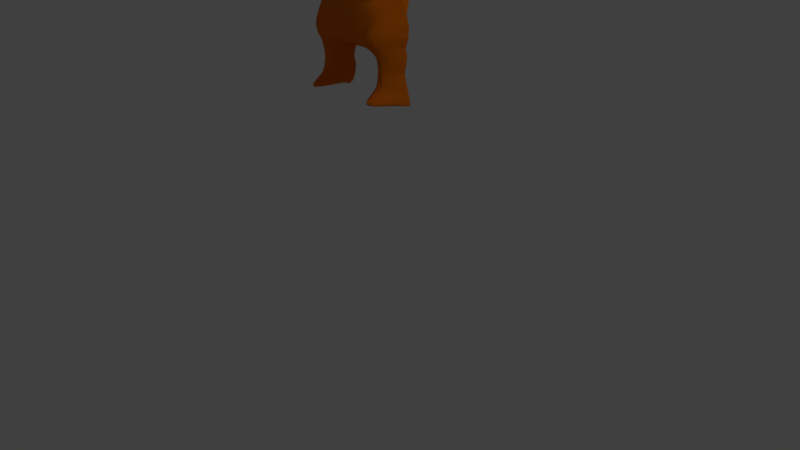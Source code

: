 # Source: Katros_Alex_Charmander.blend  (saved by Blender 2.79.0; exported with 4.5.12 LTS)
import bpy
from mathutils import Matrix  # noqa: F401  (used for matrix-valued properties, if any)

bpy.ops.wm.read_factory_settings(use_empty=True)
scene = bpy.context.scene
scene.name = 'Scene'

# ---- collections
col_collection_1 = bpy.data.collections.new('Collection 1'); scene.collection.children.link(col_collection_1)

# ---- materials (node trees are filled in below, after node groups)
mat_material = bpy.data.materials.new('Material')
mat_material.alpha_threshold = 0.0
mat_material.roughness = 0.5

# ---- material node trees
mat_material.use_nodes = True; mat_material.node_tree.nodes.clear()
_N = mat_material.node_tree.nodes; _L = mat_material.node_tree.links
n0 = _N.new('ShaderNodeOutputMaterial'); n0.name = 'Material Output'; n0.location = (300, 300)
n1 = _N.new('ShaderNodeBsdfDiffuse'); n1.name = 'Diffuse BSDF'; n1.location = (10, 300)
n1.inputs[0].default_value = (0.8, 0.1739, 0.004653, 1.0)
_L.new(n1.outputs[0], n0.inputs[0])
n0.is_active_output = True

# ---- world
world_world = bpy.data.worlds.new('World'); scene.world = world_world
world_world.color = (0.05088, 0.05088, 0.05088)
world_world.use_sun_shadow = False
world_world.sun_shadow_jitter_overblur = 0.0
world_world.cycles.sampling_method = 'MANUAL'

# ---- cameras
cam_camera = bpy.data.cameras.new('Camera')
cam_camera.clip_end = 100.0
cam_camera.lens = 35.0
cam_camera.sensor_width = 32.0
cam_camera.sensor_height = 18.0
cam_camera.ortho_scale = 7.314
cam_camera.dof.focus_distance = 0.0

# ---- lights
light_lamp = bpy.data.lights.new('Lamp', 'POINT')
light_lamp.transmission_factor = 0.0
light_lamp.cutoff_distance = 30.0
light_lamp.energy = 100.0
light_lamp.shadow_buffer_clip_start = 1.001
light_lamp.shadow_soft_size = 0.1
light_lamp.shadow_maximum_resolution = 0.006
light_lamp.use_absolute_resolution = True

# ---- meshes
me_plane = bpy.data.meshes.new('Plane')
me_plane.from_pydata([(1.375, -5.28, 23.21), (2.764, 3.336, 22.84), (0.0, -5.298, 23.67), (0.0, 3.336, 23.39), (3.042, -5.204, 22.28), (4.986, 3.997, 18.95), (6.594, -2.882, 16.72), (3.875, -5.512, 22.0), (5.542, 4.858, 15.89), (5.264, -4.884, 19.8), (6.931, 5.52, 13.12), (6.5, -5.605, 16.91), (6.931, 0.8902, 15.62), (7.209, -5.32, 15.62), (7.486, -0.4326, 15.89), (8.042, -4.155, 14.23), (8.042, -1.755, 15.89), (8.875, -4.817, 13.95), (8.875, -2.417, 13.12), (9.431, -5.478, 13.12), (10.09, -2.13, 10.52), (8.598, -6.801, 13.12), (9.818, -7.462, 11.45), (8.042, -8.671, 13.12), (9.687, -9.171, 11.24), (10.45, -8.569, 6.267), (6.653, -10.66, 13.12), (4.438, -12.64, 17.86), (9.709, -16.1, 5.993), (2.486, 7.965, 22.56), (0.0, 7.965, 23.12), (4.431, 7.304, 18.67), (5.82, 8.165, 15.89), (7.209, -9.23, -5.218), (1.931, 17.89, 15.62), (0.0, 18.55, 16.73), (4.153, -11.37, -6.689), (2.486, 25.82, 14.78), (0.0, 26.48, 16.17), (3.875, 17.22, 13.95), (4.431, 25.16, 13.39), (6.653, 16.56, 13.39), (6.098, 24.5, 12.56), (4.431, 7.304, 15.06), (7.764, 9.288, 13.12), (5.264, 29.79, 12.84), (6.931, 29.13, 11.45), (6.098, 34.42, 12.0), (7.764, 33.76, 10.89), (7.764, 29.13, 11.17), (8.598, 33.76, 10.34), (9.153, 30.45, 9.504), (8.598, 34.42, 7.282), (10.54, 27.81, 7.837), (9.986, 32.44, 5.615), (11.1, 25.82, 7.282), (10.54, 30.45, 4.782), (11.1, 24.5, 7.282), (11.38, 24.5, 3.115), (11.38, 21.85, 7.004), (11.65, 21.19, 2.837), (11.65, 19.87, 6.448), (11.65, 19.87, 2.56), (11.65, 16.56, 5.893), (11.65, 16.56, 2.282), (11.65, 12.59, 5.615), (11.65, 12.59, 2.282), (11.65, 9.288, 6.448), (11.38, 8.627, 2.837), (11.1, 7.304, 8.115), (11.38, 2.013, 3.671), (9.709, 3.336, 8.948), (11.1, -0.6326, 7.56), (9.431, 7.965, 10.34), (9.144, 1.151, 10.34), (8.042, 9.288, 12.28), (6.931, 5.981, 13.12), (0.0, -12.89, -7.638), (6.653, -9.492, 13.12), (10.88, -6.801, 6.474), (10.26, -4.401, 5.337), (3.875, -11.27, 15.89), (3.765, -10.98, 18.06), (2.486, -10.6, 18.67), (2.486, -10.66, 20.06), (2.764, -13.96, 15.62), (1.098, -10.31, 21.17), (1.098, -11.64, 21.17), (1.098, -13.96, 21.17), (0.0, -10.31, 21.45), (0.0, -11.64, 21.73), (0.0, -13.96, 20.34), (6.931, -16.11, 8.163), (9.153, -13.86, 4.782), (8.598, -16.51, 3.671), (4.153, 35.08, 13.67), (0.0, 35.74, 14.78), (4.431, 7.304, 18.67), (10.82, -1.294, 1.171), (4.153, 44.56, 11.15), (6.098, 38.54, 11.08), (0.0, 42.05, 13.5), (4.153, 40.52, 12.55), (0.0, 46.46, 11.97), (6.098, 42.0, 9.841), (6.098, 46.05, 4.481), (0.0, 52.78, 4.664), (4.153, 50.06, 4.644), (4.153, 50.03, 7.175), (0.0, 52.71, 7.393), (6.098, 46.16, 6.722), (6.098, 44.21, 8.64), (0.0, 49.48, 10.41), (4.153, 47.27, 9.738), (6.098, 46.18, 1.669), (0.0, 52.65, 0.8735), (4.153, 50.07, 1.247), (6.098, 44.73, -0.6367), (0.0, 50.17, -2.314), (4.153, 48.05, -1.593), (6.098, 42.31, -3.048), (0.0, 46.06, -5.405), (4.153, 44.65, -4.423), (6.098, 37.86, -4.815), (0.0, 40.02, -7.498), (4.153, 39.27, -6.397), (6.098, 32.51, -6.139), (0.0, 33.53, -8.939), (4.153, 33.25, -7.8), (6.098, 28.51, -6.674), (0.0, 28.35, -9.506), (4.153, 28.54, -8.364), (6.098, 23.22, -7.23), (0.0, 23.06, -10.06), (4.153, 23.25, -8.919), (6.098, 16.56, -7.811), (0.0, 15.24, -10.59), (4.153, 15.9, -9.477), (7.486, 9.288, -7.996), (0.0, 6.778, -10.52), (4.153, 7.889, -9.475), (7.486, 2.674, -7.44), (0.0, -0.08612, -9.917), (4.153, 1.237, -8.916), (7.209, -3.939, -6.329), (0.0, -7.361, -8.806), (4.153, -6.038, -7.805), (7.209, -9.23, -5.218), (0.0, -12.89, -7.638), (4.153, -11.37, -6.689), (11.65, 16.56, 2.282), (11.65, 12.59, 2.282), (11.38, 8.627, 2.837), (11.1, 13.92, -0.7738), (11.1, 9.288, -0.2182), (10.82, 5.32, 0.3373), (10.82, -1.294, 1.171), (10.26, 11.93, -3.274), (10.26, 6.643, -2.718), (9.986, 2.674, -2.163), (9.986, -3.939, -1.329), (7.486, 9.949, -6.329), (7.486, 2.674, -5.774), (7.209, -1.294, -5.218), (7.209, -7.908, -4.385), (11.65, 17.22, -0.496), (11.65, 21.19, -0.2182), (11.65, 13.92, -0.7738), (11.38, 24.5, 3.115), (11.65, 21.19, 2.837), (11.65, 19.87, 2.56), (11.65, 16.56, 2.282), (11.65, 17.22, -0.496), (11.38, 24.5, -0.7738), (11.65, 21.19, -0.2182), (11.65, 17.22, -0.496), (7.764, 32.51, -4.194), (10.46, 15.64, -2.968), (9.709, 19.21, -2.718), (7.486, 13.26, -6.052), (8.042, 19.21, -5.496), (7.486, 13.26, -6.052), (7.764, 37.86, -2.87), (7.764, 23.22, -5.285), (6.098, 42.0, 9.841), (6.098, 38.54, 11.08), (8.598, 37.73, 2.837), (7.764, 28.51, -4.73), (9.986, 32.44, -0.496), (10.54, 30.45, -0.496), (8.598, 37.73, -0.496), (10.54, 30.45, 2.837), (9.986, 32.44, 2.837), (8.598, 37.73, 2.837), (8.042, 40.52, 6.687), (6.931, 42.63, 1.712), (9.986, -3.939, -1.329), (7.209, -7.908, -4.385), (7.209, -13.86, -4.385), (0.0, -22.81, -7.36), (10.82, -11.88, 2.282), (9.986, -12.54, -0.7738), (7.209, -13.86, -3.274), (7.209, -20.47, -5.218), (4.153, -22.61, -6.689), (10.61, -18.49, 1.448), (9.983, -19.15, -1.607), (0.0, -88.04, 14.48), (0.0, -75.35, 14.14), (5.274, -88.04, 12.82), (5.274, -75.35, 13.3), (10.83, -88.04, 10.04), (10.83, -75.35, 8.652), (14.08, -94.61, 5.874), (14.74, -75.34, 0.8739), (17.51, -84.3, 0.8739), (0.0, -99.95, 14.21), (4.162, -99.95, 12.54), (9.718, -99.95, 8.652), (0.0, -111.2, 12.82), (2.774, -111.2, 10.87), (8.607, -111.9, 11.43), (0.0, -119.8, 8.652), (1.385, -119.8, 8.652), (6.94, -119.8, 8.652), (7.209, -20.47, -5.218), (0.0, -128.3, 0.4742), (3.553, -127.2, 0.2235), (11.91, -100.7, 8.652), (7.366, -127.5, -2.69), (13.77, -101.1, 8.652), (19.2, -97.64, 0.3183), (19.91, -104.4, 0.3183), (14.07, -112.0, 11.43), (19.63, -112.3, 0.3183), (12.96, -119.9, 11.43), (18.52, -120.2, 0.3183), (12.64, -125.7, 11.48), (18.65, -126.9, -0.191), (7.775, -132.5, -2.035), (12.44, -131.7, 10.38), (18.45, -132.9, 0.04986), (7.209, -20.47, -5.218), (11.83, -77.7, -4.167), (6.833, -81.67, -13.06), (3.778, -83.81, -14.53), (10.64, -79.69, -6.389), (6.833, -81.67, -11.94), (9.611, -80.35, -9.444), (0.0, -84.01, -14.92), (11.83, -84.32, -4.167), (6.833, -88.29, -13.06), (3.778, -90.42, -14.53), (10.44, -86.3, -6.389), (6.833, -88.29, -11.94), (10.44, -86.3, -6.389), (9.611, -86.96, -9.444), (6.833, -88.29, -11.94), (0.0, -90.62, -14.92), (12.67, -90.93, -3.611), (6.833, -94.9, -12.5), (3.778, -97.03, -13.97), (10.44, -92.92, -5.833), (6.833, -94.9, -11.39), (10.44, -92.92, -5.833), (9.611, -93.58, -8.889), (6.833, -94.9, -11.39), (0.0, -97.24, -14.36), (12.11, -98.21, -3.056), (6.833, -102.2, -11.94), (3.778, -104.3, -13.41), (10.44, -100.2, -5.278), (6.833, -102.2, -10.83), (10.44, -100.2, -5.278), (9.611, -100.9, -8.333), (6.833, -102.2, -10.83), (0.0, -104.5, -13.81), (6.833, -108.8, -11.11), (3.778, -110.9, -12.58), (10.44, -106.8, -4.444), (6.833, -108.8, -10.0), (10.44, -106.8, -4.444), (9.611, -107.5, -7.5), (6.833, -108.8, -10.0), (0.0, -111.1, -12.97), (10.23, -133.3, -1.756), (6.833, -115.4, -10.0), (3.778, -117.5, -11.47), (10.44, -113.4, -3.333), (6.833, -115.4, -8.889), (10.44, -113.4, -3.333), (9.611, -114.1, -6.389), (6.833, -115.4, -8.889), (0.0, -117.7, -11.86), (6.833, -120.7, -8.889), (3.778, -122.8, -10.36), (10.44, -118.7, -2.222), (6.833, -120.7, -7.778), (10.44, -118.7, -2.222), (9.611, -119.4, -5.278), (6.833, -120.7, -7.778), (0.0, -123.0, -10.75), (13.9, -77.7, -1.944), (13.78, -84.32, -1.944), (13.78, -90.93, -1.389), (10.44, -122.0, -1.944), (10.44, -122.0, -1.944), (9.611, -122.7, -5.0), (11.03, -129.4, -1.739), (6.833, -125.9, -6.443), (3.778, -129.5, -7.268), (6.833, -124.6, -5.481), (6.833, -124.6, -5.481), (0.0, -130.1, -7.566), (6.833, -126.6, -2.989), (3.778, -130.6, -2.649), (6.833, -124.1, -2.609), (9.611, -118.1, -2.276), (6.833, -124.1, -2.609), (0.0, -131.6, -2.703), (6.833, -125.3, -0.211), (6.833, -122.8, 0.1691), (9.611, -116.7, 0.5021), (6.833, -122.8, 0.1691), (8.146, -139.1, -1.727), (12.42, -138.4, 9.656), (17.93, -139.5, 0.1841), (10.39, -139.9, -1.471), (7.738, -145.7, -2.066), (12.44, -144.9, 10.46), (18.5, -146.1, 0.03643), (10.21, -146.6, -1.784), (7.873, -152.3, -1.818), (12.47, -151.4, 11.34), (19.13, -152.7, -0.126), (10.3, -153.3, -1.509), (8.211, -158.9, -1.096), (12.49, -157.9, 18.93), (19.82, -159.4, -0.3046), (10.08, -160.0, -1.888), (9.205, -159.6, -1.813), (12.49, -162.4, 18.93), (19.82, -163.8, -0.3046), (10.58, -162.9, -1.461), (0.0, -62.86, 13.61), (5.373, -62.86, 11.95), (10.26, -62.86, 7.865), (13.5, -62.85, 1.021), (11.15, -64.93, -3.415), (7.121, -87.05, -9.233), (4.057, -70.31, -12.53), (10.09, -66.68, -5.37), (6.746, -68.43, -10.26), (9.19, -67.26, -8.059), (0.0, -70.48, -12.88), (12.96, -64.93, -1.459), (0.0, -53.81, 12.34), (5.349, -53.81, 10.95), (9.978, -53.81, 7.71), (12.96, -53.8, 1.229), (10.81, -55.77, -2.971), (6.648, -59.08, -10.38), (4.102, -60.86, -11.6), (9.819, -57.42, -4.823), (6.648, -59.08, -9.452), (8.963, -57.97, -7.369), (0.0, -61.03, -11.93), (12.53, -55.77, -1.119), (0.0, -43.15, 10.81), (5.601, -43.15, 9.781), (9.389, -43.15, 6.112), (11.52, -43.15, 0.8096), (10.07, -44.76, -2.627), (6.665, -47.46, -8.687), (4.582, -48.92, -9.689), (9.259, -46.11, -4.142), (6.665, -47.46, -7.929), (8.558, -46.56, -6.225), (0.0, -49.06, -9.957), (11.48, -44.76, -1.112), (0.0, -30.33, 9.198), (5.698, -30.33, 8.035), (8.728, -30.33, 4.895), (10.1, -30.33, 0.6532), (9.276, -31.62, -2.096), (6.549, -33.78, -6.944), (4.882, -34.94, -7.746), (8.624, -32.7, -3.308), (6.549, -33.78, -6.338), (8.064, -33.06, -4.974), (0.0, -35.05, -7.96), (10.4, -31.62, -0.8839), (0.0, -18.11, 6.567), (5.772, -18.11, 5.801), (0.0, -18.11, 6.567), (8.329, -18.11, 4.011), (9.814, -18.11, 0.4323), (8.791, -19.19, -1.887), (6.49, -21.02, -5.977), (5.084, -22.0, -6.654), (8.241, -20.11, -2.91), (6.49, -21.02, -5.466), (7.768, -20.41, -4.316), (0.0, -22.1, -6.835), (9.74, -19.19, -0.8645), (0.0, -18.11, 6.567), (5.772, -18.11, 5.801), (9.709, -19.0, 3.503), (2.764, -13.96, 15.62), (1.098, -13.96, 21.17), (0.0, -13.96, 20.34), (6.931, -16.11, 8.163), (8.598, -16.51, 3.671), (0.0, -22.81, -7.36), (7.209, -20.47, -5.218), (4.153, -22.61, -6.689), (10.61, -18.49, 1.448), (9.983, -19.15, -1.607), (7.209, -20.47, -5.218), (7.209, -20.47, -5.218), (8.329, -18.11, 4.011), (9.814, -18.11, 0.4323), (8.791, -19.19, -1.887), (6.49, -21.02, -5.977), (5.084, -22.0, -6.654), (8.241, -20.11, -2.91), (6.49, -21.02, -5.466), (7.768, -20.41, -4.316), (0.0, -22.1, -6.835), (9.74, -19.19, -0.8645), (0.0, -18.11, 6.567), (5.772, -18.11, 5.801), (7.198, -20.9, 1.437), (7.069, -22.2, 2.171), (6.956, -23.93, 2.814), (6.863, -26.05, 3.341), (6.793, -28.47, 3.734), (6.751, -31.09, 3.975), (6.736, -33.81, 4.057), (6.751, -36.54, 3.975), (6.793, -39.16, 3.734), (6.863, -41.57, 3.341), (6.956, -43.69, 2.814), (7.069, -45.43, 2.171), (7.198, -46.72, 1.437), (7.339, -47.52, 0.6406), (7.485, -47.78, -0.1873), (7.631, -47.52, -1.015), (7.771, -46.72, -1.811), (7.901, -45.43, -2.545), (8.014, -43.69, -3.188), (8.107, -41.57, -3.716), (8.176, -39.16, -4.108), (8.219, -36.54, -4.35), (8.233, -33.81, -4.431), (8.219, -31.09, -4.35), (8.176, -28.47, -4.108), (8.107, -26.05, -3.716), (8.014, -23.93, -3.188), (7.901, -22.2, -2.545), (7.771, -20.9, -1.811), (7.631, -20.11, -1.015), (7.485, -19.84, -0.1873), (10.8, -49.44, 0.1294), (11.26, -46.85, -2.464), (7.339, -20.11, 0.6406), (11.63, -34.07, -4.539), (11.49, -25.53, -3.752), (11.12, -19.87, -1.657), (10.8, -18.7, 0.1294), (11.61, -31.07, -4.449), (10.96, -18.99, -0.7813), (11.26, -21.29, -2.464), (11.39, -23.2, -3.172), (11.56, -28.19, -4.184), (10.49, -48.27, 1.916), (10.64, -49.14, 1.04), (10.96, -49.14, -0.7813), (11.12, -48.27, -1.657), (11.61, -37.07, -4.449), (11.56, -39.95, -4.184), (11.39, -44.93, -3.172), (10.35, -46.85, 2.723), (10.22, -44.93, 3.431), (10.12, -42.61, 4.011), (10.04, -39.95, 4.443), (9.997, -37.07, 4.708), (9.981, -34.07, 4.798), (9.997, -31.07, 4.708), (10.04, -28.19, 4.443), (10.12, -25.53, 4.011), (10.22, -23.2, 3.431), (10.35, -21.29, 2.723), (10.49, -19.87, 1.916), (10.64, -18.99, 1.04), (12.74, -47.16, 2.542), (12.62, -45.32, 3.222), (12.88, -48.52, 1.768), (13.18, -49.64, 0.05247), (13.33, -49.36, -0.8219), (13.62, -47.16, -2.437), (18.09, -24.83, -2.309), (13.74, -45.32, -3.117), (13.97, -34.89, -4.429), (23.37, -25.31, -2.298), (18.38, -32.92, -3.951), (13.74, -24.46, -3.117), (13.83, -26.69, -3.674), (18.34, -30.54, -3.731), (17.84, -22.94, -0.9173), (13.95, -37.77, -4.343), (13.91, -40.54, -4.088), (13.48, -21.26, -1.663), (17.71, -22.69, -0.164), (28.55, -26.75, -2.259), (13.18, -20.14, 0.05247), (13.33, -20.42, -0.8219), (13.91, -29.24, -4.088), (13.95, -32.01, -4.343), (23.63, -32.57, -3.771), (13.62, -22.62, -2.437), (17.97, -23.66, -1.642), (18.34, -40.27, -3.731), (18.38, -37.88, -3.951), (23.6, -30.43, -3.574), (13.02, -49.36, 0.9268), (23.15, -23.61, -1.05), (13.48, -48.52, -1.663), (18.28, -28.34, -3.374), (18.19, -26.41, -2.894), (23.04, -23.39, -0.374), (12.52, -43.09, 3.779), (18.39, -35.4, -4.025), (12.45, -40.54, 4.193), (18.19, -44.39, -2.894), (12.4, -37.77, 4.448), (28.77, -32.82, -3.491), (12.39, -34.89, 4.534), (23.27, -24.26, -1.699), (12.4, -32.01, 4.448), (18.09, -45.97, -2.309), (12.45, -29.24, 4.193), (17.84, -47.87, -0.9173), (12.52, -26.69, 3.779), (23.6, -39.15, -3.574), (12.62, -24.46, 3.221), (23.63, -37.02, -3.771), (12.74, -22.62, 2.542), (17.71, -48.11, -0.164), (12.88, -21.26, 1.768), (17.45, -47.15, 1.314), (13.02, -20.42, 0.9268), (17.23, -44.39, 2.566), (17.33, -45.97, 1.981), (15.53, -46.46, 2.159), (15.42, -44.81, 2.767), (15.65, -47.68, 1.465), (15.92, -48.68, -0.0712), (20.04, -43.27, 2.268), (16.06, -48.43, -0.8544), (16.32, -46.46, -2.301), (20.13, -44.75, 1.72), (20.24, -45.85, 1.094), (16.43, -44.81, -2.91), (16.63, -35.47, -4.086), (25.17, -42.23, 1.792), (25.26, -43.55, 1.305), (16.43, -26.12, -2.91), (16.51, -28.13, -3.409), (20.49, -46.76, -0.2902), (20.61, -46.53, -0.9961), (16.62, -38.05, -4.008), (16.58, -40.53, -3.78), (16.2, -23.26, -1.607), (25.35, -44.53, 0.7494), (15.92, -22.25, -0.0712), (16.06, -22.51, -0.8544), (16.58, -30.41, -3.78), (16.62, -32.89, -4.008), (20.84, -44.75, -2.3), (16.32, -24.48, -2.301), (20.94, -43.27, -2.849), (21.08, -39.41, -3.633), (20.49, -22.94, -0.2902), (15.79, -48.43, 0.712), (21.02, -28.23, -3.299), (16.2, -47.68, -1.607), (25.57, -45.33, -0.4809), (25.68, -45.13, -1.108), (20.61, -23.05, -0.9961), (15.34, -42.81, 3.267), (20.73, -23.84, -1.675), (15.27, -40.53, 3.638), (15.23, -38.05, 3.866), (20.84, -24.94, -2.3), (15.22, -35.47, 3.943), (25.89, -43.55, -2.267), (15.23, -32.89, 3.866), (25.97, -42.23, -2.754), (15.27, -30.41, 3.638), (20.94, -26.43, -2.849), (15.34, -28.13, 3.267), (21.11, -37.17, -3.839), (15.42, -26.12, 2.767), (21.12, -34.85, -3.909), (15.53, -24.48, 2.159), (21.11, -32.52, -3.839), (15.65, -23.26, 1.465), (15.79, -22.51, 0.712), (26.1, -38.8, -3.451), (21.08, -30.29, -3.633), (28.74, -31.03, -3.326), (17.58, -47.87, 0.5893), (28.37, -25.33, -1.214), (17.97, -47.15, -1.642), (23.54, -28.46, -3.254), (23.47, -26.73, -2.823), (28.27, -25.14, -0.6489), (17.15, -42.46, 3.046), (23.65, -34.79, -3.838), (17.08, -40.27, 3.403), (23.47, -42.85, -2.823), (17.04, -37.88, 3.623), (17.03, -35.4, 3.697), (28.47, -25.87, -1.758), (17.04, -32.92, 3.623), (23.37, -44.27, -2.298), (17.08, -30.54, 3.403), (23.15, -45.97, -1.05), (17.15, -28.34, 3.046), (28.74, -38.33, -3.326), (17.23, -26.41, 2.566), (28.77, -36.54, -3.491), (17.33, -24.83, 1.981), (23.04, -46.19, -0.374), (17.45, -23.66, 1.314), (22.8, -45.33, 0.9515), (17.58, -22.94, 0.5893), (22.6, -42.85, 2.075), (22.7, -44.27, 1.55), (25.57, -24.17, -0.4809), (20.36, -46.53, 0.4157), (26.04, -28.87, -3.154), (20.73, -45.85, -1.675), (25.68, -24.37, -1.108), (19.96, -41.47, 2.718), (25.79, -24.97, -1.711), (19.9, -39.41, 3.053), (19.86, -37.17, 3.259), (25.89, -25.95, -2.267), (19.85, -34.85, 3.328), (19.86, -32.52, 3.259), (19.9, -30.29, 3.053), (25.97, -27.27, -2.754), (19.96, -28.23, 2.718), (26.13, -36.82, -3.634), (20.04, -26.43, 2.268), (26.14, -34.75, -3.696), (20.13, -24.94, 1.72), (26.13, -32.69, -3.634), (20.24, -23.84, 1.094), (20.36, -23.17, 0.4157), (26.1, -30.7, -3.451), (22.92, -45.97, 0.3017), (23.27, -45.33, -1.699), (28.69, -29.38, -3.058), (28.63, -27.94, -2.698), (22.53, -41.13, 2.506), (28.78, -34.68, -3.546), (22.47, -39.15, 2.826), (28.63, -41.43, -2.698), (22.44, -37.02, 3.023), (22.42, -34.79, 3.09), (22.44, -32.57, 3.023), (28.55, -42.61, -2.259), (22.47, -30.43, 2.826), (28.37, -44.04, -1.214), (22.53, -28.46, 2.506), (22.6, -26.73, 2.075), (22.7, -25.31, 1.55), (28.27, -44.22, -0.6489), (22.8, -24.26, 0.9515), (28.07, -43.49, 0.4599), (22.92, -23.61, 0.3017), (27.91, -41.43, 1.4), (27.99, -42.61, 0.9609), (25.46, -45.13, 0.1463), (25.79, -44.53, -1.711), (25.1, -40.63, 2.192), (25.05, -38.8, 2.489), (25.02, -36.82, 2.672), (25.0, -34.75, 2.734), (25.02, -32.69, 2.672), (25.05, -30.7, 2.489), (25.1, -28.87, 2.192), (25.17, -27.27, 1.792), (25.26, -25.95, 1.305), (25.35, -24.97, 0.7494), (25.46, -24.37, 0.1463), (28.17, -44.04, -0.08363), (28.47, -43.49, -1.758), (27.84, -39.98, 1.76), (27.8, -38.33, 2.028), (27.77, -36.54, 2.193), (27.76, -34.68, 2.249), (27.77, -32.82, 2.193), (27.8, -31.03, 2.028), (27.84, -29.38, 1.76), (27.91, -27.94, 1.4), (27.99, -26.75, 0.9609), (28.07, -25.87, 0.4599), (28.17, -25.33, -0.08364), (30.84, -31.05, -3.224), (34.64, -41.26, 0.8344), (30.87, -32.71, -3.377), (30.88, -34.44, -3.429), (30.87, -36.17, -3.377), (30.74, -28.17, -2.64), (34.71, -42.29, 0.4542), (34.79, -43.05, 0.02045), (30.67, -27.07, -2.232), (30.58, -26.25, -1.767), (30.49, -25.75, -1.262), (34.96, -43.68, -0.9397), (35.04, -43.52, -1.429), (30.8, -29.52, -2.975), (30.4, -25.58, -0.737), (30.84, -37.83, -3.224), (30.74, -40.71, -2.64), (30.67, -41.81, -2.232), (35.2, -42.29, -2.334), (30.49, -43.13, -1.262), (30.4, -43.3, -0.737), (35.27, -41.26, -2.714), (30.22, -42.63, 0.2931), (30.14, -41.81, 0.7585), (30.07, -40.71, 1.166), (35.36, -38.58, -3.258), (34.96, -27.16, -0.9397), (30.31, -43.13, -0.2119), (35.32, -30.83, -3.026), (30.58, -42.63, -1.767), (35.04, -27.32, -1.429), (30.01, -39.36, 1.501), (35.13, -27.79, -1.9), (29.96, -37.83, 1.75), (29.94, -36.17, 1.903), (35.2, -28.55, -2.334), (29.93, -34.44, 1.955), (29.94, -32.71, 1.903), (29.96, -31.05, 1.75), (35.27, -29.58, -2.714), (30.01, -29.52, 1.501), (35.39, -37.03, -3.4), (30.07, -28.17, 1.166), (35.4, -35.42, -3.449), (30.14, -27.07, 0.7585), (35.39, -33.81, -3.4), (30.22, -26.25, 0.2931), (30.31, -25.75, -0.2119), (35.36, -32.26, -3.258), (33.26, -31.8, -3.167), (33.28, -33.35, -3.309), (33.29, -34.97, -3.358), (33.28, -36.58, -3.309), (33.16, -29.12, -2.623), (36.73, -29.7, -2.244), (33.1, -28.1, -2.242), (33.02, -27.33, -1.809), (32.94, -26.86, -1.338), (36.9, -34.33, -3.184), (36.88, -32.97, -3.058), (36.59, -28.61, -1.447), (33.22, -30.38, -2.935), (32.85, -26.71, -0.8486), (33.26, -38.13, -3.167), (36.52, -28.48, -1.016), (33.16, -40.81, -2.623), (33.1, -41.83, -2.242), (32.94, -43.07, -1.338), (32.85, -43.22, -0.8486), (36.66, -29.03, -1.862), (36.88, -38.54, -3.058), (32.68, -42.6, 0.1116), (32.6, -41.83, 0.5454), (32.54, -40.81, 0.9256), (36.9, -37.17, -3.184), (32.76, -43.07, -0.3591), (33.02, -42.6, -1.809), (36.84, -31.71, -2.854), (36.79, -30.61, -2.579), (32.48, -39.55, 1.238), (36.91, -35.75, -3.226), (32.44, -38.13, 1.469), (36.79, -40.9, -2.579), (32.42, -36.58, 1.612), (32.41, -34.97, 1.66), (32.42, -33.35, 1.612), (36.73, -41.8, -2.244), (32.44, -31.8, 1.469), (36.59, -42.89, -1.447), (32.48, -30.38, 1.238), (32.54, -29.12, 0.9256), (32.6, -28.1, 0.5454), (36.52, -43.03, -1.016), (32.68, -27.33, 0.1116), (36.37, -42.47, -0.1705), (32.76, -26.86, -0.3591), (36.24, -40.9, 0.5466), (36.3, -41.8, 0.2116), (34.87, -43.52, -0.4502), (35.13, -43.05, -1.9), (34.59, -40.01, 1.146), (34.55, -38.58, 1.378), (34.52, -37.03, 1.521), (34.51, -35.42, 1.569), (34.52, -33.81, 1.521), (34.55, -32.26, 1.378), (34.59, -30.83, 1.146), (34.64, -29.58, 0.8344), (34.71, -28.55, 0.4542), (34.79, -27.79, 0.02045), (34.87, -27.32, -0.4502), (36.44, -42.89, -0.5851), (36.66, -42.47, -1.862), (36.19, -39.79, 0.8214), (36.16, -38.54, 1.026), (36.13, -37.17, 1.151), (36.13, -35.75, 1.194), (36.13, -34.33, 1.151), (36.16, -32.97, 1.026), (36.19, -31.71, 0.8214), (36.24, -30.61, 0.5466), (36.3, -29.7, 0.2116), (36.37, -29.03, -0.1705), (36.44, -28.61, -0.5851), (38.78, -34.41, -2.426), (38.79, -35.28, -2.506), (38.8, -36.18, -2.533), (38.79, -37.08, -2.506), (38.72, -32.91, -2.122), (38.69, -32.33, -1.909), (38.64, -31.91, -1.666), (38.6, -31.64, -1.403), (38.75, -33.61, -2.296), (38.55, -31.56, -1.129), (38.78, -37.95, -2.426), (38.72, -39.45, -2.122), (38.69, -40.02, -1.909), (38.6, -40.71, -1.403), (38.55, -40.8, -1.129), (38.45, -40.45, -0.5911), (38.41, -40.02, -0.3483), (38.37, -39.45, -0.1355), (38.5, -40.71, -0.8546), (38.64, -40.45, -1.666), (38.34, -38.75, 0.03911), (38.32, -37.95, 0.1689), (38.31, -37.08, 0.2488), (38.3, -36.18, 0.2758), (38.31, -35.28, 0.2488), (38.32, -34.41, 0.1689), (38.34, -33.61, 0.03911), (38.37, -32.91, -0.1355), (38.41, -32.33, -0.3483), (38.45, -31.91, -0.5911), (38.5, -31.64, -0.8546), (39.48, -35.52, -1.794), (39.21, -35.56, -1.784), (39.2, -35.22, -1.728), (39.49, -35.92, -1.832), (39.49, -36.35, -1.844), (39.49, -36.77, -1.832), (39.45, -34.82, -1.652), (39.18, -34.92, -1.654), (39.17, -34.67, -1.563), (39.44, -34.55, -1.552), (39.15, -34.49, -1.46), (39.42, -34.35, -1.438), (39.39, -34.22, -1.315), (39.13, -34.38, -1.348), (39.11, -34.34, -1.231), (39.21, -35.93, -1.818), (39.47, -35.14, -1.733), (39.37, -34.18, -1.187), (39.48, -37.17, -1.794), (39.22, -36.31, -1.829), (39.45, -37.88, -1.652), (39.44, -38.15, -1.552), (39.18, -37.7, -1.654), (39.17, -37.95, -1.563), (39.39, -38.47, -1.315), (39.37, -38.51, -1.187), (39.13, -38.24, -1.348), (39.11, -38.28, -1.231), (39.33, -38.35, -0.9351), (39.31, -38.15, -0.8215), (39.29, -37.88, -0.7218), (39.07, -38.13, -1.003), (39.09, -38.24, -1.115), (39.35, -38.47, -1.058), (39.15, -38.13, -1.46), (39.42, -38.35, -1.438), (39.21, -36.69, -1.818), (39.21, -37.06, -1.784), (39.2, -37.4, -1.728), (39.05, -37.95, -0.8993), (39.28, -37.55, -0.6401), (39.04, -37.7, -0.8087), (39.27, -37.17, -0.5793), (39.02, -37.4, -0.7344), (39.26, -36.77, -0.5419), (39.01, -37.06, -0.6791), (39.26, -36.35, -0.5293), (39.01, -36.69, -0.6451), (39.26, -35.92, -0.5419), (39.0, -36.31, -0.6336), (39.27, -35.52, -0.5793), (39.01, -35.93, -0.6451), (39.28, -35.14, -0.6401), (39.01, -35.56, -0.6791), (39.29, -34.82, -0.7218), (39.02, -35.22, -0.7344), (39.31, -34.55, -0.8215), (39.04, -34.92, -0.8087), (39.33, -34.35, -0.9351), (39.05, -34.67, -0.8993), (39.35, -34.22, -1.058), (39.07, -34.49, -1.003), (39.09, -34.38, -1.115)], [(11, 6), (93, 94), (31, 97), (153, 167), (150, 171), (25, 93)], [(2, 0, 1, 3), (1, 0, 4, 5), (5, 4, 7, 8), (8, 7, 9, 10), (10, 9, 11, 12), (12, 11, 13, 14), (14, 13, 15, 16), (16, 15, 17, 18), (18, 17, 19, 20), (19, 17, 21, 22), (22, 21, 23, 24), (22, 24, 25), (25, 92, 28), (24, 23, 26, 27), (3, 1, 29, 30), (5, 8, 32, 31), (1, 5, 31, 29), (8, 76, 43, 32), (29, 97, 34), (30, 29, 34, 35), (35, 34, 37, 38), (37, 34, 39, 40), (40, 39, 41, 42), (41, 39, 43, 44), (40, 42, 46, 45), (45, 46, 48, 47), (48, 46, 49, 50), (50, 49, 51, 52), (52, 51, 53, 54), (54, 53, 55, 56), (56, 55, 57, 58), (58, 57, 59, 60), (60, 59, 61, 62), (62, 61, 63, 64), (64, 63, 65, 66), (66, 65, 67, 68), (68, 67, 69, 70), (70, 69, 71, 72), (71, 69, 73, 74), (74, 73, 75, 76), (149, 147, 33, 36), (43, 76, 75, 44), (19, 22, 79), (20, 19, 79, 80), (12, 14, 16, 18, 20, 80, 72, 71, 74), (12, 74, 76, 10), (160, 156, 98, 196), (28, 94, 25), (27, 26, 81, 82), (406, 395, 420, 431), (82, 81, 83, 84), (85, 84, 87, 88), (84, 83, 86, 87), (88, 87, 90, 91), (87, 86, 89, 90), (24, 85, 92, 25), (24, 27, 85), (80, 79, 25, 70, 72), (37, 40, 47, 95), (38, 37, 95, 96), (147, 164, 197, 33), (32, 43, 39, 34, 31), (95, 47, 100, 102), (96, 95, 102, 101), (112, 113, 108, 109), (109, 108, 107, 106), (99, 104, 111, 113), (113, 111, 110, 108), (101, 102, 99, 103), (103, 99, 113, 112), (102, 100, 104, 99), (108, 110, 105, 107), (106, 107, 116, 115), (107, 105, 114, 116), (115, 116, 119, 118), (116, 114, 117, 119), (118, 119, 122, 121), (119, 117, 120, 122), (121, 122, 125, 124), (122, 120, 123, 125), (124, 125, 128, 127), (125, 123, 126, 128), (127, 128, 131, 130), (128, 126, 129, 131), (130, 131, 134, 133), (131, 129, 132, 134), (133, 134, 137, 136), (134, 132, 135, 137), (136, 137, 140, 139), (137, 135, 138, 140), (139, 140, 143, 142), (140, 138, 141, 143), (142, 143, 146, 145), (143, 141, 144, 146), (145, 146, 149, 148), (146, 144, 147, 149), (68, 70, 152), (66, 68, 152, 151), (64, 66, 151, 150), (152, 70, 156, 155), (151, 152, 155, 154), (150, 151, 154, 153), (155, 156, 160, 159), (154, 155, 159, 158), (153, 154, 158, 157), (159, 160, 164, 163), (158, 159, 163, 162), (157, 158, 162, 161), (163, 164, 147, 144), (162, 163, 144, 141), (161, 162, 141, 138), (60, 62, 170, 169), (58, 60, 169, 168), (168, 169, 174, 173), (62, 64, 153, 172), (169, 170, 175, 174), (174, 175, 165, 166), (172, 153, 157, 177), (166, 165, 177, 178), (177, 157, 161, 181), (178, 177, 179, 180), (181, 161, 138, 135), (191, 168, 173, 189), (180, 179, 135, 132), (104, 100, 185, 184), (100, 47, 185), (192, 191, 189, 188), (190, 188, 176, 182), (189, 173, 183, 187), (188, 189, 187, 176), (186, 192, 188, 190), (54, 56, 191, 192), (52, 54, 192, 186), (56, 58, 168, 191), (132, 129, 187, 183), (129, 126, 176, 187), (126, 123, 182, 176), (173, 174, 178, 180, 132, 183), (114, 110, 194, 195), (114, 195, 193, 190, 182, 123, 120, 117), (52, 193, 195, 194), (48, 50, 52, 194, 110, 111, 184, 185, 47), (164, 160, 196, 197), (148, 149, 36, 77), (197, 196, 201, 202), (196, 98, 200, 201), (33, 197, 202, 198), (201, 200, 205, 206), (198, 202, 203), (198, 147, 149, 148, 77, 199, 204, 203), (202, 201, 206, 203), (205, 200, 25, 94), (200, 98, 70, 25), (209, 211, 218, 217), (207, 209, 217, 216), (217, 218, 221, 220), (216, 217, 220, 219), (220, 221, 224, 223), (219, 220, 223, 222), (223, 224, 227, 226), (222, 223, 226), (221, 218, 228), (218, 211, 213, 228), (213, 215, 231, 230), (230, 231, 232), (213, 230, 228), (230, 232, 234, 233), (221, 228, 230, 233), (221, 233, 235, 224), (233, 234, 236, 235), (224, 235, 237, 229), (235, 236, 238, 237), (237, 238, 241, 240), (229, 237, 240, 239), (248, 246, 255, 256), (244, 247, 254, 251), (247, 248, 256, 257), (249, 245, 252, 258), (246, 243, 250, 253), (245, 244, 251, 252), (257, 256, 265, 266), (258, 252, 261, 267), (253, 250, 259, 262), (252, 251, 260, 261), (256, 255, 264, 265), (251, 254, 263, 260), (267, 261, 270, 276), (262, 259, 268, 271), (261, 260, 269, 270), (265, 264, 273, 274), (260, 263, 272, 269), (266, 265, 274, 275), (271, 268, 231, 279), (270, 269, 277, 278), (274, 273, 281, 282), (269, 272, 280, 277), (275, 274, 282, 283), (276, 270, 278, 284), (282, 281, 290, 291), (277, 280, 289, 286), (283, 282, 291, 292), (284, 278, 287, 293), (279, 231, 232, 288), (278, 277, 286, 287), (291, 290, 298, 299), (286, 289, 297, 294), (292, 291, 299, 300), (293, 287, 295, 301), (288, 232, 234, 296), (287, 286, 294, 295), (259, 250, 303, 304), (304, 303, 215, 231), (259, 304, 231, 268), (229, 308, 285, 239), (299, 298, 306, 307), (296, 234, 236, 305), (307, 306, 308, 229), (305, 236, 238, 308), (308, 238, 241, 285), (301, 295, 310, 313), (294, 297, 311, 309), (300, 299, 307, 312), (295, 294, 309, 310), (313, 310, 315, 319), (310, 309, 314, 315), (309, 311, 316, 314), (312, 307, 317, 318), (314, 316, 321, 320), (318, 317, 322, 323), (319, 315, 227, 226), (315, 314, 320, 227), (227, 224, 320), (307, 229, 224, 320, 314, 312), (239, 240, 325, 324), (239, 285, 327, 324), (240, 241, 326, 325), (285, 241, 326, 327), (324, 327, 331, 328), (325, 326, 330, 329), (327, 326, 330, 331), (324, 325, 329, 328), (331, 330, 334, 335), (328, 329, 333, 332), (328, 331, 335, 332), (329, 330, 334, 333), (332, 333, 337, 336), (332, 335, 339, 336), (333, 334, 338, 337), (335, 334, 338, 339), (336, 339, 343, 340), (337, 338, 342, 341), (339, 338, 342, 343), (336, 337, 341, 340), (303, 302, 214, 215), (250, 243, 302, 303), (213, 214, 215), (211, 212, 214, 213), (209, 210, 212, 211), (207, 208, 210, 209), (348, 351, 363, 360), (244, 245, 350, 349), (208, 210, 345, 344), (247, 244, 349, 352), (214, 302, 355, 347), (243, 246, 351, 348), (302, 243, 348, 355), (210, 212, 346, 345), (245, 249, 354, 350), (248, 247, 352, 353), (214, 212, 346, 347), (246, 248, 353, 351), (363, 365, 377, 375), (351, 353, 365, 363), (350, 354, 366, 362), (344, 345, 357, 356), (355, 348, 360, 367), (345, 346, 358, 357), (347, 346, 358, 359), (349, 350, 362, 361), (347, 355, 367, 359), (352, 349, 361, 364), (353, 352, 364, 365), (374, 378, 390, 386), (362, 366, 378, 374), (356, 357, 369, 368), (367, 360, 372, 379), (357, 358, 370, 369), (359, 358, 370, 371), (361, 362, 374, 373), (359, 367, 379, 371), (364, 361, 373, 376), (365, 364, 376, 377), (360, 363, 375, 372), (380, 381, 393, 394), (382, 381, 406, 395), (368, 369, 381, 380), (379, 372, 384, 391), (369, 370, 382, 381), (371, 370, 382, 383), (373, 374, 386, 385), (371, 379, 391, 383), (376, 373, 385, 388), (377, 376, 388, 389), (372, 375, 387, 384), (375, 377, 389, 387), (405, 394, 393, 406), (406, 393, 395), (391, 384, 397, 404), (381, 382, 395, 393), (383, 382, 395, 396), (381, 380, 405, 406), (385, 386, 399, 398), (383, 391, 404, 396), (388, 385, 398, 401), (389, 388, 401, 402), (384, 387, 400, 397), (380, 392, 394), (387, 389, 402, 400), (386, 390, 403, 399), (430, 411, 431), (404, 397, 422, 429), (203, 225, 418, 414), (396, 395, 420, 421), (88, 91, 410, 409), (406, 405, 430, 431), (225, 242, 419, 418), (205, 94, 412, 416), (398, 399, 424, 423), (396, 404, 429, 421), (203, 206, 417, 414), (85, 88, 409, 408), (401, 398, 423, 426), (204, 203, 414, 415), (402, 401, 426, 427), (397, 400, 425, 422), (28, 92, 411, 407), (206, 205, 416, 417), (400, 402, 427, 425), (399, 403, 428, 424), (94, 28, 407, 412), (199, 204, 415, 413), (92, 85, 408, 411), (408, 409, 431), (431, 409, 410), (421, 420, 410), (429, 410, 422), (413, 415, 422), (425, 415, 427), (415, 414, 423), (426, 415, 423), (423, 418, 424), (424, 419, 428), (430, 407, 411), (431, 411, 408), (420, 431, 410), (426, 427, 415), (422, 410, 413), (410, 429, 421), (423, 414, 418), (424, 418, 419), (415, 425, 422), (461, 460, 468, 471), (460, 459, 472, 468), (459, 458, 473, 472), (453, 452, 480, 479), (456, 455, 470, 474), (454, 453, 479, 466), (455, 454, 466, 470), (458, 457, 467, 473), (457, 456, 474, 467), (450, 449, 464, 481), (449, 448, 478, 464), (448, 447, 477, 478), (447, 446, 463, 477), (446, 445, 476, 463), (445, 444, 475, 476), (444, 443, 482, 475), (443, 442, 483, 482), (442, 441, 484, 483), (441, 440, 485, 484), (440, 439, 486, 485), (439, 438, 487, 486), (438, 437, 488, 487), (437, 436, 489, 488), (436, 435, 490, 489), (435, 434, 491, 490), (434, 433, 492, 491), (433, 432, 493, 492), (432, 465, 494, 493), (465, 462, 469, 494), (462, 461, 471, 469), (458, 459, 460, 461, 462, 465, 432, 433, 434, 435, 436, 437, 438, 439, 440, 441, 442, 443, 444, 445, 446, 447, 448, 449, 450, 451, 452, 453, 454, 455, 456, 457), (480, 452, 451, 450, 481), (531, 533, 592, 590), (499, 498, 557, 559), (507, 517, 577, 568), (539, 541, 599, 597), (515, 516, 576, 575), (547, 549, 607, 605), (518, 503, 564, 578), (517, 518, 578, 577), (496, 531, 590, 555), (503, 510, 571, 564), (497, 495, 554, 556), (495, 496, 555, 554), (537, 539, 597, 595), (510, 511, 572, 571), (545, 547, 605, 603), (511, 502, 563, 572), (498, 525, 584, 557), (527, 499, 559, 586), (535, 537, 595, 593), (543, 545, 603, 601), (506, 507, 568, 567), (500, 527, 586, 560), (520, 506, 567, 580), (525, 497, 556, 584), (512, 520, 580, 573), (551, 515, 575, 608), (533, 535, 593, 592), (502, 500, 560, 563), (541, 543, 601, 599), (516, 512, 573, 576), (549, 551, 608, 607), (493, 494, 551, 549), (471, 468, 512, 516), (489, 490, 543, 541), (481, 464, 500, 502), (485, 486, 535, 533), (494, 469, 515, 551), (468, 472, 520, 512), (476, 475, 497, 525), (472, 473, 506, 520), (464, 478, 527, 500), (490, 491, 545, 543), (473, 467, 507, 506), (486, 487, 537, 535), (478, 477, 499, 527), (463, 476, 525, 498), (480, 481, 502, 511), (491, 492, 547, 545), (479, 480, 511, 510), (487, 488, 539, 537), (482, 483, 496, 495), (475, 482, 495, 497), (466, 479, 510, 503), (483, 484, 531, 496), (474, 470, 518, 517), (470, 466, 503, 518), (492, 493, 549, 547), (469, 471, 516, 515), (488, 489, 541, 539), (467, 474, 517, 507), (477, 463, 498, 499), (484, 485, 533, 531), (554, 555, 552, 553), (595, 597, 625, 623), (571, 572, 522, 523), (603, 605, 633, 631), (572, 563, 534, 522), (557, 584, 612, 548), (586, 559, 542, 614), (593, 595, 623, 622), (567, 568, 528, 529), (601, 603, 631, 629), (560, 586, 614, 540), (580, 567, 529, 501), (584, 556, 550, 612), (573, 580, 501, 521), (608, 575, 513, 637), (592, 593, 622, 620), (563, 560, 540, 534), (599, 601, 629, 627), (576, 573, 521, 509), (607, 608, 637, 635), (590, 592, 620, 618), (559, 557, 548, 542), (568, 577, 508, 528), (597, 599, 627, 625), (575, 576, 509, 513), (605, 607, 635, 633), (578, 564, 532, 505), (577, 578, 505, 508), (555, 590, 618, 552), (564, 571, 523, 532), (556, 554, 553, 550), (505, 532, 604, 606), (635, 637, 661, 660), (523, 522, 582, 602), (618, 620, 647, 645), (542, 548, 569, 570), (625, 627, 652, 651), (633, 635, 660, 658), (521, 501, 594, 591), (508, 505, 606, 610), (552, 618, 645, 558), (501, 529, 600, 594), (623, 625, 651, 650), (513, 509, 589, 583), (631, 633, 658, 656), (522, 534, 581, 582), (528, 508, 610, 585), (548, 612, 641, 569), (534, 540, 579, 581), (614, 542, 570, 643), (622, 623, 650, 648), (629, 631, 656, 654), (540, 614, 643, 579), (612, 550, 562, 641), (637, 513, 583, 661), (509, 521, 591, 589), (529, 528, 585, 600), (620, 622, 648, 647), (553, 552, 558, 561), (532, 523, 602, 604), (550, 553, 561, 562), (627, 629, 654, 652), (643, 570, 628, 664), (648, 650, 672, 671), (583, 589, 526, 530), (654, 656, 678, 677), (579, 643, 664, 626), (641, 562, 636, 663), (581, 579, 626, 621), (661, 583, 530, 683), (647, 648, 671, 669), (602, 582, 544, 546), (594, 600, 616, 504), (652, 654, 677, 675), (660, 661, 683, 681), (591, 594, 504, 538), (570, 569, 634, 628), (645, 647, 669, 667), (651, 652, 675, 673), (658, 660, 681, 679), (589, 591, 538, 526), (610, 606, 519, 524), (606, 604, 619, 519), (558, 645, 667, 638), (600, 585, 615, 616), (604, 602, 546, 619), (650, 651, 673, 672), (585, 610, 524, 615), (656, 658, 679, 678), (562, 561, 639, 636), (582, 581, 621, 544), (569, 641, 663, 634), (561, 558, 638, 639), (636, 639, 566, 574), (546, 544, 609, 655), (524, 519, 659, 662), (638, 667, 688, 565), (672, 673, 692, 691), (678, 679, 696, 695), (628, 634, 587, 588), (544, 621, 598, 609), (634, 663, 686, 587), (538, 504, 649, 646), (664, 628, 588, 687), (530, 526, 644, 640), (671, 672, 691, 690), (677, 678, 695, 694), (626, 664, 687, 596), (663, 636, 574, 686), (683, 530, 640, 698), (621, 626, 596, 598), (504, 616, 653, 649), (615, 524, 662, 642), (669, 671, 690, 689), (619, 546, 655, 657), (675, 677, 694, 693), (681, 683, 698, 697), (519, 619, 657, 659), (667, 669, 689, 688), (616, 615, 642, 653), (526, 538, 646, 644), (639, 638, 565, 566), (673, 675, 693, 692), (679, 681, 697, 696), (689, 690, 703, 702), (588, 587, 680, 676), (649, 653, 666, 514), (693, 694, 707, 706), (697, 698, 711, 710), (646, 649, 514, 624), (655, 609, 630, 632), (688, 689, 702, 701), (692, 693, 706, 705), (696, 697, 710, 709), (644, 646, 624, 613), (662, 659, 536, 611), (659, 657, 668, 536), (565, 688, 701, 684), (598, 596, 674, 670), (657, 655, 632, 668), (691, 692, 705, 704), (695, 696, 709, 708), (574, 566, 685, 682), (609, 598, 670, 630), (642, 662, 611, 665), (587, 686, 699, 680), (566, 565, 684, 685), (653, 642, 665, 666), (687, 588, 676, 700), (690, 691, 704, 703), (694, 695, 708, 707), (596, 687, 700, 674), (640, 644, 613, 617), (686, 574, 682, 699), (698, 640, 617, 711), (666, 665, 725, 717), (685, 684, 736, 735), (705, 706, 750, 749), (709, 710, 758, 756), (682, 685, 735, 734), (611, 536, 714, 712), (684, 701, 743, 736), (617, 613, 722, 726), (704, 705, 749, 748), (624, 514, 720, 721), (708, 709, 756, 754), (630, 670, 728, 727), (676, 680, 732, 731), (680, 699, 739, 732), (668, 632, 716, 715), (665, 611, 712, 725), (700, 676, 731, 741), (703, 704, 748, 746), (536, 668, 715, 714), (707, 708, 754, 752), (674, 700, 741, 729), (699, 682, 734, 739), (711, 617, 726, 759), (670, 674, 729, 728), (702, 703, 746, 745), (514, 666, 717, 720), (613, 624, 721, 722), (706, 707, 752, 750), (632, 630, 727, 716), (710, 711, 759, 758), (701, 702, 745, 743), (739, 734, 783, 787), (721, 720, 767, 768), (759, 726, 774, 807), (720, 717, 765, 767), (717, 725, 773, 765), (745, 746, 795, 793), (750, 752, 801, 799), (758, 759, 807, 805), (716, 727, 775, 764), (743, 745, 793, 791), (735, 736, 785, 784), (734, 735, 784, 783), (715, 716, 764, 763), (749, 750, 799, 797), (756, 758, 805, 803), (714, 715, 763, 762), (712, 714, 762, 761), (726, 722, 769, 774), (736, 743, 791, 785), (725, 712, 761, 773), (731, 732, 780, 779), (748, 749, 797, 796), (754, 756, 803, 802), (727, 728, 777, 775), (732, 739, 787, 780), (722, 721, 768, 769), (741, 731, 779, 788), (728, 729, 778, 777), (746, 748, 796, 795), (752, 754, 802, 801), (729, 741, 788, 778), (768, 767, 747, 744), (807, 774, 738, 822), (767, 765, 751, 747), (765, 773, 740, 751), (793, 795, 814, 813), (799, 801, 818, 817), (805, 807, 822, 821), (764, 775, 737, 753), (791, 793, 813, 812), (784, 785, 713, 718), (783, 784, 718, 719), (763, 764, 753, 755), (797, 799, 817, 816), (803, 805, 821, 820), (762, 763, 755, 757), (761, 762, 757, 760), (774, 769, 742, 738), (785, 791, 812, 713), (773, 761, 760, 740), (779, 780, 723, 724), (796, 797, 816, 815), (802, 803, 820, 819), (775, 777, 733, 737), (780, 787, 810, 723), (769, 768, 744, 742), (788, 779, 724, 811), (777, 778, 730, 733), (795, 796, 815, 814), (801, 802, 819, 818), (778, 788, 811, 730), (787, 783, 719, 810), (753, 737, 782, 786), (815, 816, 829, 828), (744, 747, 766, 781), (819, 820, 833, 832), (737, 733, 794, 782), (723, 810, 823, 804), (724, 723, 804, 800), (811, 724, 800, 824), (814, 815, 828, 827), (742, 744, 781, 772), (818, 819, 832, 831), (730, 811, 824, 798), (757, 755, 792, 770), (810, 719, 806, 823), (755, 753, 786, 792), (822, 738, 776, 835), (751, 740, 789, 790), (813, 814, 827, 826), (740, 760, 771, 789), (817, 818, 831, 830), (719, 718, 809, 806), (821, 822, 835, 834), (718, 713, 808, 809), (812, 813, 826, 825), (738, 742, 772, 776), (816, 817, 830, 829), (820, 821, 834, 833), (733, 730, 798, 794), (760, 757, 770, 771), (747, 751, 790, 766), (713, 812, 825, 808), (824, 800, 849, 855), (834, 835, 866, 865), (827, 828, 859, 858), (798, 824, 855, 848), (766, 790, 840, 841), (823, 806, 851, 854), (776, 772, 843, 845), (833, 834, 865, 864), (794, 798, 848, 847), (826, 827, 858, 857), (830, 831, 862, 861), (789, 771, 836, 844), (832, 833, 864, 863), (825, 826, 857, 856), (782, 794, 847, 846), (790, 789, 844, 840), (829, 830, 861, 860), (809, 808, 853, 852), (772, 781, 842, 843), (806, 809, 852, 851), (771, 770, 837, 836), (831, 832, 863, 862), (808, 825, 856, 853), (792, 786, 839, 838), (770, 792, 838, 837), (835, 776, 845, 866), (828, 829, 860, 859), (800, 804, 850, 849), (781, 766, 841, 842), (804, 823, 854, 850), (786, 782, 846, 839), (837, 838, 871, 870), (861, 862, 919, 917), (865, 866, 927, 925), (839, 846, 885, 872), (856, 857, 909, 907), (852, 853, 897, 896), (851, 852, 896, 895), (843, 842, 878, 879), (860, 861, 917, 915), (864, 865, 925, 923), (836, 837, 870, 867), (845, 843, 879, 884), (853, 856, 907, 897), (844, 836, 867, 883), (849, 850, 892, 891), (842, 841, 876, 878), (859, 860, 915, 913), (863, 864, 923, 921), (841, 840, 873, 876), (846, 847, 887, 885), (850, 854, 900, 892), (855, 849, 891, 902), (847, 848, 888, 887), (858, 859, 913, 911), (862, 863, 921, 919), (848, 855, 902, 888), (854, 851, 895, 900), (866, 845, 884, 927), (840, 844, 883, 873), (838, 839, 872, 871), (857, 858, 911, 909), (880, 879, 878, 877), (877, 878, 876, 875), (875, 876, 873, 874), (903, 872, 885, 904), (868, 867, 870, 882), (886, 871, 872, 903), (882, 870, 871, 886), (874, 873, 883, 869), (869, 883, 867, 868), (889, 887, 888, 890), (890, 888, 902, 901), (901, 902, 891, 893), (893, 891, 892, 894), (894, 892, 900, 899), (899, 900, 895, 898), (898, 895, 896, 906), (906, 896, 897, 908), (908, 897, 907, 910), (910, 907, 909, 912), (912, 909, 911, 914), (914, 911, 913, 916), (916, 913, 915, 918), (918, 915, 917, 920), (920, 917, 919, 922), (922, 919, 921, 924), (924, 921, 923, 926), (926, 923, 925, 928), (928, 925, 927, 929), (929, 927, 884, 881), (881, 884, 879, 880), (874, 869, 868, 882, 886, 903, 904, 905, 889, 890, 901, 893, 894, 899, 898, 906, 908, 910, 912, 914, 916, 918, 920, 922, 924, 926, 928, 929, 881, 880, 877, 875), (885, 887, 889, 905, 904), (27, 82, 84, 85), (340, 341, 342, 343), (25, 79, 22)])
me_plane.materials.append(mat_material)
me_plane.use_remesh_preserve_volume = False
me_plane.use_remesh_preserve_attributes = False
me_plane.use_mirror_vertex_groups = False
me_plane.update()

# ---- objects
ob_plane = bpy.data.objects.new('Plane', me_plane)
ob_lamp = bpy.data.objects.new('Lamp', light_lamp)
ob_camera = bpy.data.objects.new('Camera', cam_camera)

# ---- transforms, parenting, visibility, modifiers, constraints
ob_plane.location = (0.00341, 0.01201, 4.628)
ob_plane.rotation_euler = (1.571, -0.0, 0.0)
ob_plane.scale = (0.036, 0.01512, 0.036)
ob_plane.lineart.crease_threshold = 0.0
_m = ob_plane.modifiers.new('Mirror', 'MIRROR')
_m.use_clip = True
_m = ob_plane.modifiers.new('Subsurf', 'SUBSURF')
_m.uv_smooth = 'PRESERVE_CORNERS'
_m.quality = 2
_m.levels = 2
_m.show_only_control_edges = False
ob_lamp.location = (4.076, 1.005, 5.904)
ob_lamp.rotation_euler = (0.6503, 0.05522, 1.866)
ob_lamp.lock_rotations_4d = False
ob_lamp.empty_display_type = 'ARROWS'
ob_lamp.color = (0.0, 0.0, 0.0, 0.0)
ob_lamp.lineart.crease_threshold = 0.0
ob_camera.location = (7.481, -6.508, 5.344)
ob_camera.rotation_euler = (1.109, 0.0, 0.8149)
ob_camera.lock_rotations_4d = False
ob_camera.empty_display_type = 'ARROWS'
ob_camera.color = (0.0, 0.0, 0.0, 0.0)
ob_camera.display_type = 'WIRE'
ob_camera.lineart.crease_threshold = 0.0

# ---- collection membership
col_collection_1.objects.link(ob_plane)
col_collection_1.objects.link(ob_lamp)
col_collection_1.objects.link(ob_camera)

# ---- scene / render settings (as saved in the file)
scene.camera = ob_camera
scene.frame_start = 1; scene.frame_end = 250; scene.frame_set(248)
scene.render.engine = 'CYCLES'
scene.render.resolution_percentage = 50
scene.render.dither_intensity = 0.0
scene.cycles.use_denoising = False
scene.cycles.samples = 128
scene.cycles.sampling_pattern = 'TABULATED_SOBOL'
scene.cycles.use_adaptive_sampling = False
scene.cycles.use_light_tree = False
scene.cycles.blur_glossy = 0.0
scene.cycles.sample_clamp_indirect = 0.0
scene.view_settings.view_transform = 'Standard'
bpy.context.view_layer.update()
